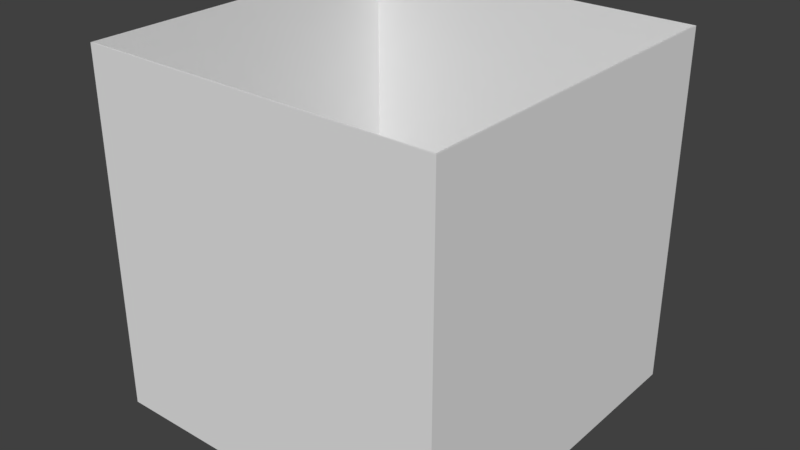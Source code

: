 # Source: SelectionBox.blend  (saved by Blender 2.78.0; exported with 4.5.12 LTS)
import bpy
from mathutils import Matrix  # noqa: F401  (used for matrix-valued properties, if any)

bpy.ops.wm.read_factory_settings(use_empty=True)
scene = bpy.context.scene
scene.name = 'Scene'

# ---- collections
col_collection_1 = bpy.data.collections.new('Collection 1'); scene.collection.children.link(col_collection_1)

# ---- world
world_world = bpy.data.worlds.new('World'); scene.world = world_world
world_world.color = (0.05088, 0.05088, 0.05088)
world_world.use_sun_shadow = False
world_world.sun_shadow_jitter_overblur = 0.0
world_world.cycles.sampling_method = 'MANUAL'

# ---- meshes
me_cube_003 = bpy.data.meshes.new('Cube.003')
me_cube_003.from_pydata([(-0.9915, -0.9915, -1.0), (-0.9915, -0.9915, 1.0), (-0.9915, 0.9915, -1.0), (-0.9915, 0.9915, 1.0), (0.9915, -0.9915, -1.0), (0.9915, -0.9915, 1.0), (0.9915, 0.9915, -1.0), (0.9915, 0.9915, 1.0)], [], [(0, 2, 3, 1), (2, 6, 7, 3), (6, 4, 5, 7), (4, 0, 1, 5)])
_uv = me_cube_003.uv_layers.new(name='UVMap')
_uv.uv.foreach_set('vector', [1.0, 0.3333, 0.6686, 0.3333, 0.6686, 1.093e-07, 1.0, 0.0, 0.9971, 1.0, 0.6657, 1.0, 0.6657, 0.6667, 0.9971, 0.6667, 0.3314, 1.0, 3.985e-08, 1.0, 0.0, 0.6667, 0.3314, 0.6667, 0.3343, 0.6667, 0.6657, 0.6667, 0.6657, 1.0, 0.3343, 1.0])
me_cube_003.use_remesh_preserve_volume = False
me_cube_003.use_remesh_preserve_attributes = False
me_cube_003.use_mirror_vertex_groups = False
me_cube_003.update()
me_cube_001 = bpy.data.meshes.new('Cube.001')
me_cube_001.from_pydata([(-1.0, -1.0, -1.0), (-1.0, -1.0, 1.0), (-1.0, 1.0, -1.0), (-1.0, 1.0, 1.0), (1.0, -1.0, -1.0), (1.0, -1.0, 1.0), (1.0, 1.0, -1.0), (1.0, 1.0, 1.0)], [], [(0, 1, 3, 2), (2, 3, 7, 6), (6, 7, 5, 4), (4, 5, 1, 0)])
_uv = me_cube_001.uv_layers.new(name='UVMap')
_uv.uv.foreach_set('vector', [0.6686, 0.6667, 0.3343, 0.6667, 0.3343, 0.3333, 0.6686, 0.3333, 0.3343, 0.6667, 3.985e-08, 0.6667, 0.0, 0.3333, 0.3343, 0.3333, 0.3343, 0.3333, 1.295e-07, 0.3333, 0.0, 8.941e-08, 0.3343, 0.0, 0.3343, 0.3333, 0.3343, 3.974e-08, 0.6686, 0.0, 0.6686, 0.3333])
me_cube_001.use_remesh_preserve_volume = False
me_cube_001.use_remesh_preserve_attributes = False
me_cube_001.use_mirror_vertex_groups = False
me_cube_001.update()

# ---- objects
ob_cube_001 = bpy.data.objects.new('Cube.001', me_cube_003)
ob_cube = bpy.data.objects.new('Cube', me_cube_001)

# ---- transforms, parenting, visibility, modifiers, constraints
ob_cube_001.location = (0.0, 0.0, 0.0)
ob_cube_001.scale = (2.0, 2.0, 2.0)
ob_cube_001.lineart.crease_threshold = 0.0
ob_cube.location = (0.0, 0.0, 0.0)
ob_cube.scale = (2.0, 2.0, 2.0)
ob_cube.lineart.crease_threshold = 0.0

# ---- collection membership
col_collection_1.objects.link(ob_cube_001)
col_collection_1.objects.link(ob_cube)

# ---- scene / render settings (as saved in the file)
scene.frame_start = 1; scene.frame_end = 250; scene.frame_set(1)
scene.render.engine = 'BLENDER_EEVEE_NEXT'
scene.render.resolution_percentage = 50
scene.render.dither_intensity = 0.0
scene.cycles.use_denoising = False
scene.cycles.samples = 128
scene.cycles.sampling_pattern = 'TABULATED_SOBOL'
scene.cycles.light_sampling_threshold = 0.0
scene.cycles.use_adaptive_sampling = False
scene.cycles.use_light_tree = False
scene.cycles.blur_glossy = 0.0
scene.cycles.sample_clamp_indirect = 0.0
scene.view_settings.view_transform = 'Standard'
bpy.context.view_layer.update()

# ---- added for rendering (the .blend has no active camera and no usable light): camera, sun
cam_auto = bpy.data.cameras.new('AutoCamera')
cam_auto.lens = 50.0
cam_auto.sensor_width = 36.0
cam_auto.clip_end = 1000.0
ob_auto_camera = bpy.data.objects.new('AutoCamera', cam_auto)
scene.collection.objects.link(ob_auto_camera)
ob_auto_camera.location = (6.41014, -7.69217, 5.12812)
ob_auto_camera.rotation_euler = (1.09748, -7.21219e-08, 0.694738)
scene.camera = ob_auto_camera
light_auto_sun = bpy.data.lights.new('AutoSun', 'SUN')
light_auto_sun.energy = 3.0
light_auto_sun.angle = 0.0523599
ob_auto_sun = bpy.data.objects.new('AutoSun', light_auto_sun)
scene.collection.objects.link(ob_auto_sun)
ob_auto_sun.rotation_euler = (0.872665, 0.174533, 0.523599)
bpy.context.view_layer.update()

